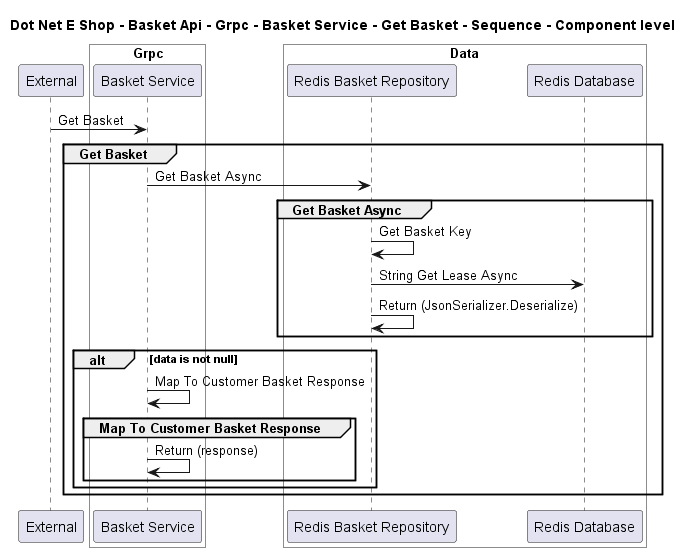

The diagram above was rendered by PlantUML. Its source (embedded in the PNG):
@startuml

title Dot Net E Shop - Basket Api - Grpc - Basket Service - Get Basket - Sequence - Component level

participant "External" as C4InterFlow.SoftwareSystems.ExternalSystem

box "Basket Api" #White
    
box "Grpc" #White
    participant "Basket Service" as DotNetEShop.SoftwareSystems.BasketApi.Containers.Grpc.Components.BasketService
end box

    
box "Data" #White
    participant "Redis Basket Repository" as DotNetEShop.SoftwareSystems.BasketApi.Containers.Data.Components.RedisBasketRepository
    participant "Redis Database" as DotNetEShop.SoftwareSystems.BasketApi.Containers.Data.Components.RedisDatabase
end box

end box


C4InterFlow.SoftwareSystems.ExternalSystem -> DotNetEShop.SoftwareSystems.BasketApi.Containers.Grpc.Components.BasketService : Get Basket
group Get Basket
DotNetEShop.SoftwareSystems.BasketApi.Containers.Grpc.Components.BasketService -> DotNetEShop.SoftwareSystems.BasketApi.Containers.Data.Components.RedisBasketRepository : Get Basket Async
group Get Basket Async
DotNetEShop.SoftwareSystems.BasketApi.Containers.Data.Components.RedisBasketRepository -> DotNetEShop.SoftwareSystems.BasketApi.Containers.Data.Components.RedisBasketRepository : Get Basket Key
DotNetEShop.SoftwareSystems.BasketApi.Containers.Data.Components.RedisBasketRepository -> DotNetEShop.SoftwareSystems.BasketApi.Containers.Data.Components.RedisDatabase : String Get Lease Async
DotNetEShop.SoftwareSystems.BasketApi.Containers.Data.Components.RedisBasketRepository -> DotNetEShop.SoftwareSystems.BasketApi.Containers.Data.Components.RedisBasketRepository : Return (JsonSerializer.Deserialize)
end
alt data is not null
DotNetEShop.SoftwareSystems.BasketApi.Containers.Grpc.Components.BasketService -> DotNetEShop.SoftwareSystems.BasketApi.Containers.Grpc.Components.BasketService : Map To Customer Basket Response
group Map To Customer Basket Response
DotNetEShop.SoftwareSystems.BasketApi.Containers.Grpc.Components.BasketService -> DotNetEShop.SoftwareSystems.BasketApi.Containers.Grpc.Components.BasketService : Return (response)
end
end
end


@enduml